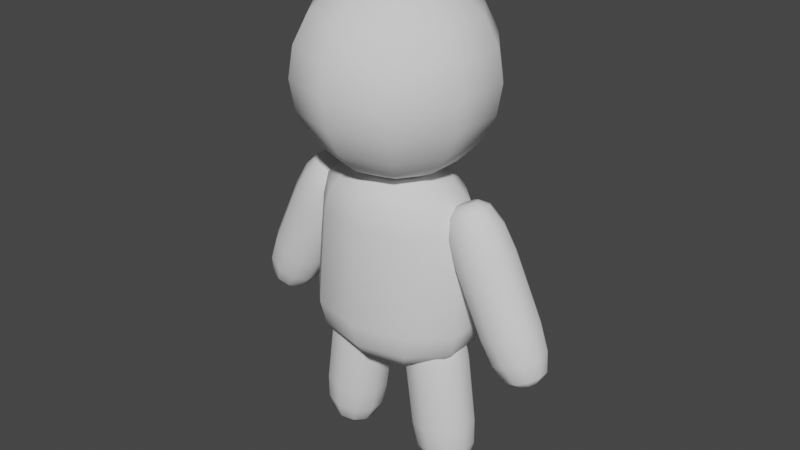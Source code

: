 # Source: OriginalPlayerIdea3.blend  (saved by Blender 3.2.14; exported with 4.5.12 LTS)
import bpy
from mathutils import Matrix  # noqa: F401  (used for matrix-valued properties, if any)

bpy.ops.wm.read_factory_settings(use_empty=True)
scene = bpy.context.scene
scene.name = 'Scene'

# ---- collections
col_collection = bpy.data.collections.new('Collection'); scene.collection.children.link(col_collection)

# ---- world
world_world = bpy.data.worlds.new('World'); scene.world = world_world
world_world.use_nodes = True; world_world.node_tree.nodes.clear()
_N = world_world.node_tree.nodes; _L = world_world.node_tree.links
n0 = _N.new('ShaderNodeOutputWorld'); n0.name = 'World Output'; n0.location = (300, 300)
n1 = _N.new('ShaderNodeBackground'); n1.name = 'Background'; n1.location = (10, 300)
n1.inputs[0].default_value = (0.05088, 0.05088, 0.05088, 1.0)
_L.new(n1.outputs[0], n0.inputs[0])
n0.is_active_output = True
world_world.color = (0.05088, 0.05088, 0.05088)
world_world.use_sun_shadow = False
world_world.sun_shadow_jitter_overblur = 0.0

# ---- meshes
me_cylinder = bpy.data.meshes.new('Cylinder')
me_cylinder.from_pydata([(-8.358e-08, 0.4911, -1.33), (-8.249e-10, 1.111, -0.7407), (-4.324e-08, 0.8009, -1.251), (-1.117e-08, 1.028, -1.035), (-7.451e-08, 0.4422, 1.0), (0.0, 1.0, 0.4695), (-3.725e-08, 0.7211, 0.9289), (-9.313e-09, 0.9253, 0.7347), (0.2887, 0.3973, -1.33), (0.6529, 0.8986, -0.7407), (0.4708, 0.648, -1.251), (0.6041, 0.8314, -1.035), (0.2599, 0.3577, 1.0), (0.5878, 0.809, 0.4695), (0.4238, 0.5834, 0.9289), (0.5439, 0.7486, 0.7347), (0.4671, 0.1518, -1.33), (1.056, 0.3432, -0.7407), (0.7617, 0.2475, -1.251), (0.9774, 0.3176, -1.035), (0.4205, 0.1366, 1.0), (0.9511, 0.309, 0.4695), (0.6858, 0.2228, 0.9289), (0.88, 0.2859, 0.7347), (0.4671, -0.1518, -1.33), (1.056, -0.3432, -0.7407), (0.7617, -0.2475, -1.251), (0.9774, -0.3176, -1.035), (0.4205, -0.1366, 1.0), (0.9511, -0.309, 0.4695), (0.6858, -0.2228, 0.9289), (0.88, -0.2859, 0.7347), (0.2887, -0.3973, -1.33), (0.6529, -0.8986, -0.7407), (0.4708, -0.648, -1.251), (0.6041, -0.8314, -1.035), (0.2599, -0.3577, 1.0), (0.5878, -0.809, 0.4695), (0.4238, -0.5834, 0.9289), (0.5439, -0.7486, 0.7347), (-1.001e-07, -0.4911, -1.33), (-9.793e-08, -1.111, -0.7407), (-9.806e-08, -0.8009, -1.251), (-9.599e-08, -1.028, -1.035), (-1.043e-07, -0.4422, 1.0), (-8.742e-08, -1.0, 0.4695), (-9.686e-08, -0.7211, 0.9289), (-8.848e-08, -0.9253, 0.7347), (-0.2887, -0.3973, -1.33), (-0.6529, -0.8986, -0.7407), (-0.4708, -0.648, -1.251), (-0.6041, -0.8314, -1.035), (-0.2599, -0.3577, 1.0), (-0.5878, -0.809, 0.4695), (-0.4238, -0.5834, 0.9289), (-0.5439, -0.7486, 0.7347), (-0.4671, -0.1518, -1.33), (-1.056, -0.3432, -0.7407), (-0.7617, -0.2475, -1.251), (-0.9774, -0.3176, -1.035), (-0.4205, -0.1366, 1.0), (-0.9511, -0.309, 0.4695), (-0.6858, -0.2228, 0.9289), (-0.88, -0.2859, 0.7347), (-0.4671, 0.1518, -1.33), (-1.056, 0.3432, -0.7407), (-0.7617, 0.2475, -1.251), (-0.9774, 0.3176, -1.035), (-0.4205, 0.1366, 1.0), (-0.9511, 0.309, 0.4695), (-0.6858, 0.2228, 0.9289), (-0.88, 0.2859, 0.7347), (-0.2887, 0.3973, -1.33), (-0.6529, 0.8986, -0.7407), (-0.4708, 0.648, -1.251), (-0.6041, 0.8314, -1.035), (-0.2599, 0.3577, 1.0), (-0.5878, 0.809, 0.4695), (-0.4238, 0.5834, 0.9289), (-0.5439, 0.7486, 0.7347)], [], [(73, 77, 5, 1), (17, 21, 29, 25), (25, 29, 37, 33), (33, 37, 45, 41), (41, 45, 53, 49), (49, 53, 61, 57), (57, 61, 69, 65), (65, 69, 77, 73), (9, 13, 21, 17), (12, 4, 76, 68, 60, 52, 44, 36, 28, 20), (1, 5, 13, 9), (1, 9, 11, 3), (3, 11, 10, 2), (2, 10, 8, 0), (13, 5, 7, 15), (15, 7, 6, 14), (14, 6, 4, 12), (9, 17, 19, 11), (11, 19, 18, 10), (10, 18, 16, 8), (21, 13, 15, 23), (23, 15, 14, 22), (22, 14, 12, 20), (17, 25, 27, 19), (19, 27, 26, 18), (18, 26, 24, 16), (29, 21, 23, 31), (31, 23, 22, 30), (30, 22, 20, 28), (25, 33, 35, 27), (27, 35, 34, 26), (26, 34, 32, 24), (37, 29, 31, 39), (39, 31, 30, 38), (38, 30, 28, 36), (33, 41, 43, 35), (35, 43, 42, 34), (34, 42, 40, 32), (45, 37, 39, 47), (47, 39, 38, 46), (46, 38, 36, 44), (41, 49, 51, 43), (43, 51, 50, 42), (42, 50, 48, 40), (53, 45, 47, 55), (55, 47, 46, 54), (54, 46, 44, 52), (49, 57, 59, 51), (51, 59, 58, 50), (50, 58, 56, 48), (61, 53, 55, 63), (63, 55, 54, 62), (62, 54, 52, 60), (57, 65, 67, 59), (59, 67, 66, 58), (58, 66, 64, 56), (69, 61, 63, 71), (71, 63, 62, 70), (70, 62, 60, 68), (65, 73, 75, 67), (67, 75, 74, 66), (66, 74, 72, 64), (77, 69, 71, 79), (79, 71, 70, 78), (78, 70, 68, 76), (73, 1, 3, 75), (75, 3, 2, 74), (74, 2, 0, 72), (5, 77, 79, 7), (7, 79, 78, 6), (6, 78, 76, 4), (0, 8, 16, 24, 32, 40, 48, 56, 64, 72)])
me_cylinder.polygons.foreach_set('use_smooth', [True] * 72)
_uv = me_cylinder.uv_layers.new(name='UVMap')
_uv.uv.foreach_set('vector', [0.1, 0.6326, 0.1, 0.8674, -7.451e-08, 0.8674, -7.451e-08, 0.6326, 0.8, 0.6326, 0.8, 0.8674, 0.7, 0.8674, 0.7, 0.6326, 0.7, 0.6326, 0.7, 0.8674, 0.6, 0.8674, 0.6, 0.6326, 0.6, 0.6326, 0.6, 0.8674, 0.5, 0.8674, 0.5, 0.6326, 0.5, 0.6326, 0.5, 0.8674, 0.4, 0.8674, 0.4, 0.6326, 0.4, 0.6326, 0.4, 0.8674, 0.3, 0.8674, 0.3, 0.6326, 0.3, 0.6326, 0.3, 0.8674, 0.2, 0.8674, 0.2, 0.6326, 0.2, 0.6326, 0.2, 0.8674, 0.1, 0.8674, 0.1, 0.6326, 0.9, 0.6326, 0.9, 0.8674, 0.8, 0.8674, 0.8, 0.6326, 0.3124, 0.3359, 0.25, 0.3561, 0.1876, 0.3359, 0.1491, 0.2828, 0.1491, 0.2172, 0.1876, 0.1641, 0.25, 0.1439, 0.3124, 0.1641, 0.3509, 0.2172, 0.3509, 0.2828, 1.0, 0.6326, 1.0, 0.8674, 0.9, 0.8674, 0.9, 0.6326, 1.0, 0.6326, 0.9, 0.6326, 0.9037, 0.5, 0.9963, 0.5, 0.7553, 0.4883, 0.8858, 0.4459, 0.8517, 0.39, 0.75, 0.4231, 0.75, 0.4231, 0.8517, 0.39, 0.8124, 0.3359, 0.75, 0.3561, 0.9, 0.8674, 1.0, 0.8674, 0.9963, 1.0, 0.9037, 1.0, 0.3858, 0.4459, 0.2553, 0.4883, 0.25, 0.4231, 0.3517, 0.39, 0.3517, 0.39, 0.25, 0.4231, 0.25, 0.3561, 0.3124, 0.3359, 0.9, 0.6326, 0.8, 0.6326, 0.8037, 0.5, 0.8963, 0.5, 0.8943, 0.4397, 0.975, 0.3286, 0.9146, 0.3035, 0.8517, 0.39, 0.8517, 0.39, 0.9146, 0.3035, 0.8509, 0.2828, 0.8124, 0.3359, 0.8, 0.8674, 0.9, 0.8674, 0.8963, 1.0, 0.8037, 1.0, 0.475, 0.3286, 0.3943, 0.4397, 0.3517, 0.39, 0.4146, 0.3035, 0.4146, 0.3035, 0.3517, 0.39, 0.3124, 0.3359, 0.3509, 0.2828, 0.8, 0.6326, 0.7, 0.6326, 0.7037, 0.5, 0.7963, 0.5, 0.9783, 0.3186, 0.9783, 0.1814, 0.9146, 0.1965, 0.9146, 0.3035, 0.9146, 0.3035, 0.9146, 0.1965, 0.8509, 0.2172, 0.8509, 0.2828, 0.7, 0.8674, 0.8, 0.8674, 0.7963, 1.0, 0.7037, 1.0, 0.4783, 0.1814, 0.4783, 0.3186, 0.4146, 0.3035, 0.4146, 0.1965, 0.4146, 0.1965, 0.4146, 0.3035, 0.3509, 0.2828, 0.3509, 0.2172, 0.7, 0.6326, 0.6, 0.6326, 0.6037, 0.5, 0.6963, 0.5, 0.975, 0.1714, 0.8943, 0.06032, 0.8517, 0.11, 0.9146, 0.1965, 0.9146, 0.1965, 0.8517, 0.11, 0.8124, 0.1641, 0.8509, 0.2172, 0.6, 0.8674, 0.7, 0.8674, 0.6963, 1.0, 0.6037, 1.0, 0.3943, 0.06032, 0.475, 0.1714, 0.4146, 0.1965, 0.3517, 0.11, 0.3517, 0.11, 0.4146, 0.1965, 0.3509, 0.2172, 0.3124, 0.1641, 0.6, 0.6326, 0.5, 0.6326, 0.5037, 0.5, 0.5963, 0.5, 0.8858, 0.05412, 0.7553, 0.01171, 0.75, 0.07694, 0.8517, 0.11, 0.8517, 0.11, 0.75, 0.07694, 0.75, 0.1439, 0.8124, 0.1641, 0.5, 0.8674, 0.6, 0.8674, 0.5963, 1.0, 0.5037, 1.0, 0.2553, 0.01171, 0.3858, 0.05412, 0.3517, 0.11, 0.25, 0.07694, 0.25, 0.07694, 0.3517, 0.11, 0.3124, 0.1641, 0.25, 0.1439, 0.5, 0.6326, 0.4, 0.6326, 0.4037, 0.5, 0.4963, 0.5, 0.7447, 0.01171, 0.6142, 0.05412, 0.6483, 0.11, 0.75, 0.07694, 0.75, 0.07694, 0.6483, 0.11, 0.6876, 0.1641, 0.75, 0.1439, 0.4, 0.8674, 0.5, 0.8674, 0.4963, 1.0, 0.4037, 1.0, 0.1142, 0.05412, 0.2447, 0.01171, 0.25, 0.07694, 0.1483, 0.11, 0.1483, 0.11, 0.25, 0.07694, 0.25, 0.1439, 0.1876, 0.1641, 0.4, 0.6326, 0.3, 0.6326, 0.3037, 0.5, 0.3963, 0.5, 0.6057, 0.06032, 0.525, 0.1714, 0.5854, 0.1965, 0.6483, 0.11, 0.6483, 0.11, 0.5854, 0.1965, 0.6491, 0.2172, 0.6876, 0.1641, 0.3, 0.8674, 0.4, 0.8674, 0.3963, 1.0, 0.3037, 1.0, 0.025, 0.1714, 0.1057, 0.06032, 0.1483, 0.11, 0.08541, 0.1965, 0.08541, 0.1965, 0.1483, 0.11, 0.1876, 0.1641, 0.1491, 0.2172, 0.3, 0.6326, 0.2, 0.6326, 0.2037, 0.5, 0.2963, 0.5, 0.5217, 0.1814, 0.5217, 0.3186, 0.5854, 0.3035, 0.5854, 0.1965, 0.5854, 0.1965, 0.5854, 0.3035, 0.6491, 0.2828, 0.6491, 0.2172, 0.2, 0.8674, 0.3, 0.8674, 0.2963, 1.0, 0.2037, 1.0, 0.02175, 0.3186, 0.02175, 0.1814, 0.08541, 0.1965, 0.08541, 0.3035, 0.08541, 0.3035, 0.08541, 0.1965, 0.1491, 0.2172, 0.1491, 0.2828, 0.2, 0.6326, 0.1, 0.6326, 0.1037, 0.5, 0.1963, 0.5, 0.525, 0.3286, 0.6057, 0.4397, 0.6483, 0.39, 0.5854, 0.3035, 0.5854, 0.3035, 0.6483, 0.39, 0.6876, 0.3359, 0.6491, 0.2828, 0.1, 0.8674, 0.2, 0.8674, 0.1963, 1.0, 0.1037, 1.0, 0.1057, 0.4397, 0.025, 0.3286, 0.08541, 0.3035, 0.1483, 0.39, 0.1483, 0.39, 0.08541, 0.3035, 0.1491, 0.2828, 0.1876, 0.3359, 0.1, 0.6326, -7.451e-08, 0.6326, 0.003737, 0.5, 0.09626, 0.5, 0.6142, 0.4459, 0.7447, 0.4883, 0.75, 0.4231, 0.6483, 0.39, 0.6483, 0.39, 0.75, 0.4231, 0.75, 0.3561, 0.6876, 0.3359, -7.451e-08, 0.8674, 0.1, 0.8674, 0.09626, 1.0, 0.003737, 1.0, 0.2447, 0.4883, 0.1142, 0.4459, 0.1483, 0.39, 0.25, 0.4231, 0.25, 0.4231, 0.1483, 0.39, 0.1876, 0.3359, 0.25, 0.3561, 0.75, 0.3561, 0.8124, 0.3359, 0.8509, 0.2828, 0.8509, 0.2172, 0.8124, 0.1641, 0.75, 0.1439, 0.6876, 0.1641, 0.6491, 0.2172, 0.6491, 0.2828, 0.6876, 0.3359])
me_cylinder.update()
me_sphere = bpy.data.meshes.new('Sphere')
me_sphere.from_pydata([(0.0, 0.5878, -0.809), (0.1816, 0.25, 0.9511), (0.3455, 0.4755, 0.809), (0.4755, 0.6545, 0.5878), (0.559, 0.7694, 0.309), (0.5878, 0.809, -4.371e-08), (0.559, 0.7694, -0.309), (0.4755, 0.6545, -0.5878), (0.3455, 0.4755, -0.809), (0.1816, 0.25, -0.9511), (0.2939, 0.09549, 0.9511), (0.559, 0.1816, 0.809), (0.7694, 0.25, 0.5878), (0.9045, 0.2939, 0.309), (0.9511, 0.309, -4.371e-08), (0.9045, 0.2939, -0.309), (0.7694, 0.25, -0.5878), (0.559, 0.1816, -0.809), (0.2939, 0.09549, -0.9511), (0.2939, -0.09549, 0.9511), (0.559, -0.1816, 0.809), (0.7694, -0.25, 0.5878), (0.9045, -0.2939, 0.309), (0.9511, -0.309, -4.371e-08), (0.9045, -0.2939, -0.309), (0.7694, -0.25, -0.5878), (0.559, -0.1816, -0.809), (0.2939, -0.09549, -0.9511), (0.1816, -0.25, 0.9511), (0.3455, -0.4755, 0.809), (0.4755, -0.6545, 0.5878), (0.559, -0.7694, 0.309), (0.5878, -0.809, -4.371e-08), (0.559, -0.7694, -0.309), (0.4755, -0.6545, -0.5878), (0.3455, -0.4755, -0.809), (0.1816, -0.25, -0.9511), (2.158e-08, -0.309, 0.9511), (-8.219e-09, -0.5878, 0.809), (8.119e-08, -0.809, 0.5878), (5.139e-08, -0.9511, 0.309), (5.139e-08, -1.0, -4.371e-08), (5.139e-08, -0.9511, -0.309), (8.119e-08, -0.809, -0.5878), (2.158e-08, -0.5878, -0.809), (-8.219e-09, -0.309, -0.9511), (-5.139e-08, -1.581e-07, 1.0), (-0.1816, -0.25, 0.9511), (-0.3455, -0.4755, 0.809), (-0.4755, -0.6545, 0.5878), (-0.559, -0.7694, 0.309), (-0.5878, -0.809, -4.371e-08), (-0.559, -0.7694, -0.309), (-0.4755, -0.6545, -0.5878), (-0.3455, -0.4755, -0.809), (-0.1816, -0.25, -0.9511), (-0.2939, -0.09549, 0.9511), (-0.559, -0.1816, 0.809), (-0.7694, -0.25, 0.5878), (-0.9045, -0.2939, 0.309), (-0.9511, -0.309, -4.371e-08), (-0.9045, -0.2939, -0.309), (-0.7694, -0.25, -0.5878), (-0.559, -0.1816, -0.809), (-0.2939, -0.09549, -0.9511), (-0.2939, 0.09549, 0.9511), (-0.559, 0.1816, 0.809), (-0.7694, 0.25, 0.5878), (-0.9045, 0.2939, 0.309), (-0.9511, 0.309, -4.371e-08), (-0.9045, 0.2939, -0.309), (-0.7694, 0.25, -0.5878), (-0.559, 0.1816, -0.809), (-0.2939, 0.09549, -0.9511), (0.0, -8.742e-08, -1.0), (-0.1816, 0.25, 0.9511), (-0.3455, 0.4755, 0.809), (-0.4755, 0.6545, 0.5878), (-0.559, 0.7694, 0.309), (-0.5878, 0.809, -4.371e-08), (-0.559, 0.7694, -0.309), (-0.4755, 0.6545, -0.5878), (-0.3455, 0.4755, -0.809), (-0.1816, 0.25, -0.9511), (-3.802e-08, 0.309, 0.9511), (-8.219e-09, 0.5878, 0.809), (-9.763e-08, 0.809, 0.5878), (-9.763e-08, 0.9511, 0.309), (-1.274e-07, 1.0, -4.371e-08), (-1.274e-07, 0.9511, -0.309), (-9.763e-08, 0.809, -0.5878), (-2.312e-08, 0.309, -0.9511)], [], [(87, 86, 3, 4), (84, 46, 1), (0, 90, 7, 8), (88, 87, 4, 5), (85, 84, 1, 2), (91, 0, 8, 9), (89, 88, 5, 6), (86, 85, 2, 3), (74, 91, 9), (90, 89, 6, 7), (4, 3, 12, 13), (1, 46, 10), (8, 7, 16, 17), (5, 4, 13, 14), (2, 1, 10, 11), (9, 8, 17, 18), (6, 5, 14, 15), (3, 2, 11, 12), (74, 9, 18), (7, 6, 15, 16), (16, 15, 24, 25), (13, 12, 21, 22), (10, 46, 19), (17, 16, 25, 26), (14, 13, 22, 23), (11, 10, 19, 20), (18, 17, 26, 27), (15, 14, 23, 24), (12, 11, 20, 21), (74, 18, 27), (21, 20, 29, 30), (74, 27, 36), (25, 24, 33, 34), (22, 21, 30, 31), (19, 46, 28), (26, 25, 34, 35), (23, 22, 31, 32), (20, 19, 28, 29), (27, 26, 35, 36), (24, 23, 32, 33), (36, 35, 44, 45), (33, 32, 41, 42), (30, 29, 38, 39), (74, 36, 45), (34, 33, 42, 43), (31, 30, 39, 40), (28, 46, 37), (35, 34, 43, 44), (32, 31, 40, 41), (29, 28, 37, 38), (41, 40, 50, 51), (38, 37, 47, 48), (45, 44, 54, 55), (42, 41, 51, 52), (39, 38, 48, 49), (74, 45, 55), (43, 42, 52, 53), (40, 39, 49, 50), (37, 46, 47), (44, 43, 53, 54), (47, 46, 56), (54, 53, 62, 63), (51, 50, 59, 60), (48, 47, 56, 57), (55, 54, 63, 64), (52, 51, 60, 61), (49, 48, 57, 58), (74, 55, 64), (53, 52, 61, 62), (50, 49, 58, 59), (59, 58, 67, 68), (56, 46, 65), (63, 62, 71, 72), (60, 59, 68, 69), (57, 56, 65, 66), (64, 63, 72, 73), (61, 60, 69, 70), (58, 57, 66, 67), (74, 64, 73), (62, 61, 70, 71), (74, 73, 83), (71, 70, 80, 81), (68, 67, 77, 78), (65, 46, 75), (72, 71, 81, 82), (69, 68, 78, 79), (66, 65, 75, 76), (73, 72, 82, 83), (70, 69, 79, 80), (67, 66, 76, 77), (80, 79, 88, 89), (77, 76, 85, 86), (74, 83, 91), (81, 80, 89, 90), (78, 77, 86, 87), (75, 46, 84), (82, 81, 90, 0), (79, 78, 87, 88), (76, 75, 84, 85), (83, 82, 0, 91)])
me_sphere.polygons.foreach_set('use_smooth', [True] * 100)
_uv = me_sphere.uv_layers.new(name='UVMap')
_uv.uv.foreach_set('vector', [0.7, 0.6, 0.7, 0.7, 0.6, 0.7, 0.6, 0.6, 0.7, 0.9, 0.65, 1.0, 0.6, 0.9, 0.7, 0.2, 0.7, 0.3, 0.6, 0.3, 0.6, 0.2, 0.7, 0.5, 0.7, 0.6, 0.6, 0.6, 0.6, 0.5, 0.7, 0.8, 0.7, 0.9, 0.6, 0.9, 0.6, 0.8, 0.7, 0.1, 0.7, 0.2, 0.6, 0.2, 0.6, 0.1, 0.7, 0.4, 0.7, 0.5, 0.6, 0.5, 0.6, 0.4, 0.7, 0.7, 0.7, 0.8, 0.6, 0.8, 0.6, 0.7, 0.65, 0.0, 0.7, 0.1, 0.6, 0.1, 0.7, 0.3, 0.7, 0.4, 0.6, 0.4, 0.6, 0.3, 0.6, 0.6, 0.6, 0.7, 0.5, 0.7, 0.5, 0.6, 0.6, 0.9, 0.55, 1.0, 0.5, 0.9, 0.6, 0.2, 0.6, 0.3, 0.5, 0.3, 0.5, 0.2, 0.6, 0.5, 0.6, 0.6, 0.5, 0.6, 0.5, 0.5, 0.6, 0.8, 0.6, 0.9, 0.5, 0.9, 0.5, 0.8, 0.6, 0.1, 0.6, 0.2, 0.5, 0.2, 0.5, 0.1, 0.6, 0.4, 0.6, 0.5, 0.5, 0.5, 0.5, 0.4, 0.6, 0.7, 0.6, 0.8, 0.5, 0.8, 0.5, 0.7, 0.55, 0.0, 0.6, 0.1, 0.5, 0.1, 0.6, 0.3, 0.6, 0.4, 0.5, 0.4, 0.5, 0.3, 0.5, 0.3, 0.5, 0.4, 0.4, 0.4, 0.4, 0.3, 0.5, 0.6, 0.5, 0.7, 0.4, 0.7, 0.4, 0.6, 0.5, 0.9, 0.45, 1.0, 0.4, 0.9, 0.5, 0.2, 0.5, 0.3, 0.4, 0.3, 0.4, 0.2, 0.5, 0.5, 0.5, 0.6, 0.4, 0.6, 0.4, 0.5, 0.5, 0.8, 0.5, 0.9, 0.4, 0.9, 0.4, 0.8, 0.5, 0.1, 0.5, 0.2, 0.4, 0.2, 0.4, 0.1, 0.5, 0.4, 0.5, 0.5, 0.4, 0.5, 0.4, 0.4, 0.5, 0.7, 0.5, 0.8, 0.4, 0.8, 0.4, 0.7, 0.45, 0.0, 0.5, 0.1, 0.4, 0.1, 0.4, 0.7, 0.4, 0.8, 0.3, 0.8, 0.3, 0.7, 0.35, 0.0, 0.4, 0.1, 0.3, 0.1, 0.4, 0.3, 0.4, 0.4, 0.3, 0.4, 0.3, 0.3, 0.4, 0.6, 0.4, 0.7, 0.3, 0.7, 0.3, 0.6, 0.4, 0.9, 0.35, 1.0, 0.3, 0.9, 0.4, 0.2, 0.4, 0.3, 0.3, 0.3, 0.3, 0.2, 0.4, 0.5, 0.4, 0.6, 0.3, 0.6, 0.3, 0.5, 0.4, 0.8, 0.4, 0.9, 0.3, 0.9, 0.3, 0.8, 0.4, 0.1, 0.4, 0.2, 0.3, 0.2, 0.3, 0.1, 0.4, 0.4, 0.4, 0.5, 0.3, 0.5, 0.3, 0.4, 0.3, 0.1, 0.3, 0.2, 0.2, 0.2, 0.2, 0.1, 0.3, 0.4, 0.3, 0.5, 0.2, 0.5, 0.2, 0.4, 0.3, 0.7, 0.3, 0.8, 0.2, 0.8, 0.2, 0.7, 0.25, 0.0, 0.3, 0.1, 0.2, 0.1, 0.3, 0.3, 0.3, 0.4, 0.2, 0.4, 0.2, 0.3, 0.3, 0.6, 0.3, 0.7, 0.2, 0.7, 0.2, 0.6, 0.3, 0.9, 0.25, 1.0, 0.2, 0.9, 0.3, 0.2, 0.3, 0.3, 0.2, 0.3, 0.2, 0.2, 0.3, 0.5, 0.3, 0.6, 0.2, 0.6, 0.2, 0.5, 0.3, 0.8, 0.3, 0.9, 0.2, 0.9, 0.2, 0.8, 0.2, 0.5, 0.2, 0.6, 0.1, 0.6, 0.1, 0.5, 0.2, 0.8, 0.2, 0.9, 0.1, 0.9, 0.1, 0.8, 0.2, 0.1, 0.2, 0.2, 0.1, 0.2, 0.1, 0.1, 0.2, 0.4, 0.2, 0.5, 0.1, 0.5, 0.1, 0.4, 0.2, 0.7, 0.2, 0.8, 0.1, 0.8, 0.1, 0.7, 0.15, 0.0, 0.2, 0.1, 0.1, 0.1, 0.2, 0.3, 0.2, 0.4, 0.1, 0.4, 0.1, 0.3, 0.2, 0.6, 0.2, 0.7, 0.1, 0.7, 0.1, 0.6, 0.2, 0.9, 0.15, 1.0, 0.1, 0.9, 0.2, 0.2, 0.2, 0.3, 0.1, 0.3, 0.1, 0.2, 0.1, 0.9, 0.05, 1.0, 0.0, 0.9, 0.1, 0.2, 0.1, 0.3, 0.0, 0.3, 0.0, 0.2, 0.1, 0.5, 0.1, 0.6, 0.0, 0.6, 0.0, 0.5, 0.1, 0.8, 0.1, 0.9, 0.0, 0.9, 0.0, 0.8, 0.1, 0.1, 0.1, 0.2, 0.0, 0.2, 0.0, 0.1, 0.1, 0.4, 0.1, 0.5, 0.0, 0.5, 0.0, 0.4, 0.1, 0.7, 0.1, 0.8, 0.0, 0.8, 0.0, 0.7, 0.05, 0.0, 0.1, 0.1, 0.0, 0.1, 0.1, 0.3, 0.1, 0.4, 0.0, 0.4, 0.0, 0.3, 0.1, 0.6, 0.1, 0.7, 0.0, 0.7, 0.0, 0.6, 1.0, 0.6, 1.0, 0.7, 0.9, 0.7, 0.9, 0.6, 1.0, 0.9, 0.95, 1.0, 0.9, 0.9, 1.0, 0.2, 1.0, 0.3, 0.9, 0.3, 0.9, 0.2, 1.0, 0.5, 1.0, 0.6, 0.9, 0.6, 0.9, 0.5, 1.0, 0.8, 1.0, 0.9, 0.9, 0.9, 0.9, 0.8, 1.0, 0.1, 1.0, 0.2, 0.9, 0.2, 0.9, 0.1, 1.0, 0.4, 1.0, 0.5, 0.9, 0.5, 0.9, 0.4, 1.0, 0.7, 1.0, 0.8, 0.9, 0.8, 0.9, 0.7, 0.95, 0.0, 1.0, 0.1, 0.9, 0.1, 1.0, 0.3, 1.0, 0.4, 0.9, 0.4, 0.9, 0.3, 0.85, 0.0, 0.9, 0.1, 0.8, 0.1, 0.9, 0.3, 0.9, 0.4, 0.8, 0.4, 0.8, 0.3, 0.9, 0.6, 0.9, 0.7, 0.8, 0.7, 0.8, 0.6, 0.9, 0.9, 0.85, 1.0, 0.8, 0.9, 0.9, 0.2, 0.9, 0.3, 0.8, 0.3, 0.8, 0.2, 0.9, 0.5, 0.9, 0.6, 0.8, 0.6, 0.8, 0.5, 0.9, 0.8, 0.9, 0.9, 0.8, 0.9, 0.8, 0.8, 0.9, 0.1, 0.9, 0.2, 0.8, 0.2, 0.8, 0.1, 0.9, 0.4, 0.9, 0.5, 0.8, 0.5, 0.8, 0.4, 0.9, 0.7, 0.9, 0.8, 0.8, 0.8, 0.8, 0.7, 0.8, 0.4, 0.8, 0.5, 0.7, 0.5, 0.7, 0.4, 0.8, 0.7, 0.8, 0.8, 0.7, 0.8, 0.7, 0.7, 0.75, 0.0, 0.8, 0.1, 0.7, 0.1, 0.8, 0.3, 0.8, 0.4, 0.7, 0.4, 0.7, 0.3, 0.8, 0.6, 0.8, 0.7, 0.7, 0.7, 0.7, 0.6, 0.8, 0.9, 0.75, 1.0, 0.7, 0.9, 0.8, 0.2, 0.8, 0.3, 0.7, 0.3, 0.7, 0.2, 0.8, 0.5, 0.8, 0.6, 0.7, 0.6, 0.7, 0.5, 0.8, 0.8, 0.8, 0.9, 0.7, 0.9, 0.7, 0.8, 0.8, 0.1, 0.8, 0.2, 0.7, 0.2, 0.7, 0.1])
me_sphere.update()
me_cylinder_001 = bpy.data.meshes.new('Cylinder.001')
me_cylinder_001.from_pydata([(4.47e-08, 0.3669, -1.0), (0.0, 1.0, -0.3979), (2.235e-08, 0.6835, -0.9193), (7.451e-09, 0.9152, -0.699), (5.96e-08, 0.3669, 1.0), (0.0, 1.0, 0.3979), (2.98e-08, 0.6835, 0.9193), (7.451e-09, 0.9152, 0.699), (0.2157, 0.2968, -1.0), (0.5878, 0.809, -0.3979), (0.4017, 0.5529, -0.9193), (0.5379, 0.7404, -0.699), (0.2157, 0.2968, 1.0), (0.5878, 0.809, 0.3979), (0.4017, 0.5529, 0.9193), (0.5379, 0.7404, 0.699), (0.349, 0.1134, -1.0), (0.9511, 0.309, -0.3979), (0.65, 0.2112, -0.9193), (0.8704, 0.2828, -0.699), (0.349, 0.1134, 1.0), (0.9511, 0.309, 0.3979), (0.65, 0.2112, 0.9193), (0.8704, 0.2828, 0.699), (0.349, -0.1134, -1.0), (0.9511, -0.309, -0.3979), (0.65, -0.2112, -0.9193), (0.8704, -0.2828, -0.699), (0.349, -0.1134, 1.0), (0.9511, -0.309, 0.3979), (0.65, -0.2112, 0.9193), (0.8704, -0.2828, 0.699), (0.2157, -0.2968, -1.0), (0.5878, -0.809, -0.3979), (0.4017, -0.5529, -0.9193), (0.5379, -0.7404, -0.699), (0.2157, -0.2968, 1.0), (0.5878, -0.809, 0.3979), (0.4017, -0.5529, 0.9193), (0.5379, -0.7404, 0.699), (-1.49e-08, -0.3669, -1.0), (-8.742e-08, -1.0, -0.3979), (-5.215e-08, -0.6835, -0.9193), (-8.009e-08, -0.9152, -0.699), (1.49e-08, -0.3669, 1.0), (-8.742e-08, -1.0, 0.3979), (-3.725e-08, -0.6835, 0.9193), (-7.264e-08, -0.9152, 0.699), (-0.2157, -0.2968, -1.0), (-0.5878, -0.809, -0.3979), (-0.4017, -0.5529, -0.9193), (-0.5379, -0.7404, -0.699), (-0.2157, -0.2968, 1.0), (-0.5878, -0.809, 0.3979), (-0.4017, -0.5529, 0.9193), (-0.5379, -0.7404, 0.699), (-0.349, -0.1134, -1.0), (-0.9511, -0.309, -0.3979), (-0.65, -0.2112, -0.9193), (-0.8704, -0.2828, -0.699), (-0.349, -0.1134, 1.0), (-0.9511, -0.309, 0.3979), (-0.65, -0.2112, 0.9193), (-0.8704, -0.2828, 0.699), (-0.349, 0.1134, -1.0), (-0.9511, 0.309, -0.3979), (-0.65, 0.2112, -0.9193), (-0.8704, 0.2828, -0.699), (-0.349, 0.1134, 1.0), (-0.9511, 0.309, 0.3979), (-0.65, 0.2112, 0.9193), (-0.8704, 0.2828, 0.699), (-0.2157, 0.2968, -1.0), (-0.5878, 0.809, -0.3979), (-0.4017, 0.5529, -0.9193), (-0.5379, 0.7404, -0.699), (-0.2157, 0.2968, 1.0), (-0.5878, 0.809, 0.3979), (-0.4017, 0.5529, 0.9193), (-0.5379, 0.7404, 0.699)], [], [(73, 77, 5, 1), (17, 21, 29, 25), (25, 29, 37, 33), (33, 37, 45, 41), (41, 45, 53, 49), (49, 53, 61, 57), (57, 61, 69, 65), (65, 69, 77, 73), (9, 13, 21, 17), (12, 4, 76, 68, 60, 52, 44, 36, 28, 20), (1, 5, 13, 9), (1, 9, 11, 3), (3, 11, 10, 2), (2, 10, 8, 0), (13, 5, 7, 15), (15, 7, 6, 14), (14, 6, 4, 12), (9, 17, 19, 11), (11, 19, 18, 10), (10, 18, 16, 8), (21, 13, 15, 23), (23, 15, 14, 22), (22, 14, 12, 20), (17, 25, 27, 19), (19, 27, 26, 18), (18, 26, 24, 16), (29, 21, 23, 31), (31, 23, 22, 30), (30, 22, 20, 28), (25, 33, 35, 27), (27, 35, 34, 26), (26, 34, 32, 24), (37, 29, 31, 39), (39, 31, 30, 38), (38, 30, 28, 36), (33, 41, 43, 35), (35, 43, 42, 34), (34, 42, 40, 32), (45, 37, 39, 47), (47, 39, 38, 46), (46, 38, 36, 44), (41, 49, 51, 43), (43, 51, 50, 42), (42, 50, 48, 40), (53, 45, 47, 55), (55, 47, 46, 54), (54, 46, 44, 52), (49, 57, 59, 51), (51, 59, 58, 50), (50, 58, 56, 48), (61, 53, 55, 63), (63, 55, 54, 62), (62, 54, 52, 60), (57, 65, 67, 59), (59, 67, 66, 58), (58, 66, 64, 56), (69, 61, 63, 71), (71, 63, 62, 70), (70, 62, 60, 68), (65, 73, 75, 67), (67, 75, 74, 66), (66, 74, 72, 64), (77, 69, 71, 79), (79, 71, 70, 78), (78, 70, 68, 76), (73, 1, 3, 75), (75, 3, 2, 74), (74, 2, 0, 72), (5, 77, 79, 7), (7, 79, 78, 6), (6, 78, 76, 4), (0, 8, 16, 24, 32, 40, 48, 56, 64, 72)])
me_cylinder_001.polygons.foreach_set('use_smooth', [True] * 72)
_uv = me_cylinder_001.uv_layers.new(name='UVMap')
_uv.uv.foreach_set('vector', [0.1, 0.6505, 0.1, 0.8495, -7.451e-08, 0.8495, -7.451e-08, 0.6505, 0.8, 0.6505, 0.8, 0.8495, 0.7, 0.8495, 0.7, 0.6505, 0.7, 0.6505, 0.7, 0.8495, 0.6, 0.8495, 0.6, 0.6505, 0.6, 0.6505, 0.6, 0.8495, 0.5, 0.8495, 0.5, 0.6505, 0.5, 0.6505, 0.5, 0.8495, 0.4, 0.8495, 0.4, 0.6505, 0.4, 0.6505, 0.4, 0.8495, 0.3, 0.8495, 0.3, 0.6505, 0.3, 0.6505, 0.3, 0.8495, 0.2, 0.8495, 0.2, 0.6505, 0.2, 0.6505, 0.2, 0.8495, 0.1, 0.8495, 0.1, 0.6505, 0.9, 0.6505, 0.9, 0.8495, 0.8, 0.8495, 0.8, 0.6505, 0.3018, 0.3212, 0.25, 0.3381, 0.1982, 0.3212, 0.1662, 0.2772, 0.1662, 0.2228, 0.1982, 0.1788, 0.25, 0.1619, 0.3018, 0.1788, 0.3338, 0.2228, 0.3338, 0.2772, 1.0, 0.6505, 1.0, 0.8495, 0.9, 0.8495, 0.9, 0.6505, 1.0, 0.6505, 0.9, 0.6505, 0.9042, 0.5, 0.9958, 0.5, 0.756, 0.4881, 0.8851, 0.4461, 0.8464, 0.3827, 0.75, 0.414, 0.75, 0.414, 0.8464, 0.3827, 0.8018, 0.3212, 0.75, 0.3381, 0.9, 0.8495, 1.0, 0.8495, 0.9958, 1.0, 0.9042, 1.0, 0.3851, 0.4461, 0.256, 0.4881, 0.25, 0.414, 0.3464, 0.3827, 0.3464, 0.3827, 0.25, 0.414, 0.25, 0.3381, 0.3018, 0.3212, 0.9, 0.6505, 0.8, 0.6505, 0.8042, 0.5, 0.8958, 0.5, 0.8948, 0.4391, 0.9746, 0.3293, 0.906, 0.3007, 0.8464, 0.3827, 0.8464, 0.3827, 0.906, 0.3007, 0.8338, 0.2772, 0.8018, 0.3212, 0.8, 0.8495, 0.9, 0.8495, 0.8958, 1.0, 0.8042, 1.0, 0.4746, 0.3293, 0.3948, 0.4391, 0.3464, 0.3827, 0.406, 0.3007, 0.406, 0.3007, 0.3464, 0.3827, 0.3018, 0.3212, 0.3338, 0.2772, 0.8, 0.6505, 0.7, 0.6505, 0.7042, 0.5, 0.7958, 0.5, 0.9783, 0.3179, 0.9783, 0.1821, 0.906, 0.1993, 0.906, 0.3007, 0.906, 0.3007, 0.906, 0.1993, 0.8338, 0.2228, 0.8338, 0.2772, 0.7, 0.8495, 0.8, 0.8495, 0.7958, 1.0, 0.7042, 1.0, 0.4783, 0.1821, 0.4783, 0.3179, 0.406, 0.3007, 0.406, 0.1993, 0.406, 0.1993, 0.406, 0.3007, 0.3338, 0.2772, 0.3338, 0.2228, 0.7, 0.6505, 0.6, 0.6505, 0.6042, 0.5, 0.6958, 0.5, 0.9746, 0.1707, 0.8948, 0.06092, 0.8464, 0.1173, 0.906, 0.1993, 0.906, 0.1993, 0.8464, 0.1173, 0.8018, 0.1788, 0.8338, 0.2228, 0.6, 0.8495, 0.7, 0.8495, 0.6958, 1.0, 0.6042, 1.0, 0.3948, 0.06092, 0.4746, 0.1707, 0.406, 0.1993, 0.3464, 0.1173, 0.3464, 0.1173, 0.406, 0.1993, 0.3338, 0.2228, 0.3018, 0.1788, 0.6, 0.6505, 0.5, 0.6505, 0.5042, 0.5, 0.5958, 0.5, 0.8851, 0.05389, 0.756, 0.01194, 0.75, 0.08597, 0.8464, 0.1173, 0.8464, 0.1173, 0.75, 0.08597, 0.75, 0.1619, 0.8018, 0.1788, 0.5, 0.8495, 0.6, 0.8495, 0.5958, 1.0, 0.5042, 1.0, 0.256, 0.01194, 0.3851, 0.05389, 0.3464, 0.1173, 0.25, 0.08597, 0.25, 0.08597, 0.3464, 0.1173, 0.3018, 0.1788, 0.25, 0.1619, 0.5, 0.6505, 0.4, 0.6505, 0.4042, 0.5, 0.4958, 0.5, 0.744, 0.01194, 0.6149, 0.05389, 0.6536, 0.1173, 0.75, 0.08597, 0.75, 0.08597, 0.6536, 0.1173, 0.6982, 0.1788, 0.75, 0.1619, 0.4, 0.8495, 0.5, 0.8495, 0.4958, 1.0, 0.4042, 1.0, 0.1149, 0.05389, 0.244, 0.01194, 0.25, 0.08597, 0.1536, 0.1173, 0.1536, 0.1173, 0.25, 0.08597, 0.25, 0.1619, 0.1982, 0.1788, 0.4, 0.6505, 0.3, 0.6505, 0.3042, 0.5, 0.3958, 0.5, 0.6052, 0.06092, 0.5254, 0.1707, 0.594, 0.1993, 0.6536, 0.1173, 0.6536, 0.1173, 0.594, 0.1993, 0.6662, 0.2228, 0.6982, 0.1788, 0.3, 0.8495, 0.4, 0.8495, 0.3958, 1.0, 0.3042, 1.0, 0.02544, 0.1707, 0.1052, 0.06092, 0.1536, 0.1173, 0.094, 0.1993, 0.094, 0.1993, 0.1536, 0.1173, 0.1982, 0.1788, 0.1662, 0.2228, 0.3, 0.6505, 0.2, 0.6505, 0.2042, 0.5, 0.2958, 0.5, 0.5217, 0.1821, 0.5217, 0.3179, 0.594, 0.3007, 0.594, 0.1993, 0.594, 0.1993, 0.594, 0.3007, 0.6662, 0.2772, 0.6662, 0.2228, 0.2, 0.8495, 0.3, 0.8495, 0.2958, 1.0, 0.2042, 1.0, 0.02175, 0.3179, 0.02175, 0.1821, 0.094, 0.1993, 0.094, 0.3007, 0.094, 0.3007, 0.094, 0.1993, 0.1662, 0.2228, 0.1662, 0.2772, 0.2, 0.6505, 0.1, 0.6505, 0.1042, 0.5, 0.1958, 0.5, 0.5254, 0.3293, 0.6052, 0.4391, 0.6536, 0.3827, 0.594, 0.3007, 0.594, 0.3007, 0.6536, 0.3827, 0.6982, 0.3212, 0.6662, 0.2772, 0.1, 0.8495, 0.2, 0.8495, 0.1958, 1.0, 0.1042, 1.0, 0.1052, 0.4391, 0.02544, 0.3293, 0.094, 0.3007, 0.1536, 0.3827, 0.1536, 0.3827, 0.094, 0.3007, 0.1662, 0.2772, 0.1982, 0.3212, 0.1, 0.6505, -7.451e-08, 0.6505, 0.004241, 0.5, 0.09576, 0.5, 0.6149, 0.4461, 0.744, 0.4881, 0.75, 0.414, 0.6536, 0.3827, 0.6536, 0.3827, 0.75, 0.414, 0.75, 0.3381, 0.6982, 0.3212, -7.451e-08, 0.8495, 0.1, 0.8495, 0.09576, 1.0, 0.004241, 1.0, 0.244, 0.4881, 0.1149, 0.4461, 0.1536, 0.3827, 0.25, 0.414, 0.25, 0.414, 0.1536, 0.3827, 0.1982, 0.3212, 0.25, 0.3381, 0.75, 0.3381, 0.8018, 0.3212, 0.8338, 0.2772, 0.8338, 0.2228, 0.8018, 0.1788, 0.75, 0.1619, 0.6982, 0.1788, 0.6662, 0.2228, 0.6662, 0.2772, 0.6982, 0.3212])
me_cylinder_001.update()
me_cylinder_002 = bpy.data.meshes.new('Cylinder.002')
me_cylinder_002.from_pydata([(4.47e-08, 0.3669, -1.0), (0.0, 1.0, -0.3979), (2.235e-08, 0.6835, -0.9193), (7.451e-09, 0.9152, -0.699), (5.96e-08, 0.3669, 1.0), (0.0, 1.0, 0.3979), (2.98e-08, 0.6835, 0.9193), (7.451e-09, 0.9152, 0.699), (0.2157, 0.2968, -1.0), (0.5878, 0.809, -0.3979), (0.4017, 0.5529, -0.9193), (0.5379, 0.7404, -0.699), (0.2157, 0.2968, 1.0), (0.5878, 0.809, 0.3979), (0.4017, 0.5529, 0.9193), (0.5379, 0.7404, 0.699), (0.349, 0.1134, -1.0), (0.9511, 0.309, -0.3979), (0.65, 0.2112, -0.9193), (0.8704, 0.2828, -0.699), (0.349, 0.1134, 1.0), (0.9511, 0.309, 0.3979), (0.65, 0.2112, 0.9193), (0.8704, 0.2828, 0.699), (0.349, -0.1134, -1.0), (0.9511, -0.309, -0.3979), (0.65, -0.2112, -0.9193), (0.8704, -0.2828, -0.699), (0.349, -0.1134, 1.0), (0.9511, -0.309, 0.3979), (0.65, -0.2112, 0.9193), (0.8704, -0.2828, 0.699), (0.2157, -0.2968, -1.0), (0.5878, -0.809, -0.3979), (0.4017, -0.5529, -0.9193), (0.5379, -0.7404, -0.699), (0.2157, -0.2968, 1.0), (0.5878, -0.809, 0.3979), (0.4017, -0.5529, 0.9193), (0.5379, -0.7404, 0.699), (-1.49e-08, -0.3669, -1.0), (-8.742e-08, -1.0, -0.3979), (-5.215e-08, -0.6835, -0.9193), (-8.009e-08, -0.9152, -0.699), (1.49e-08, -0.3669, 1.0), (-8.742e-08, -1.0, 0.3979), (-3.725e-08, -0.6835, 0.9193), (-7.264e-08, -0.9152, 0.699), (-0.2157, -0.2968, -1.0), (-0.5878, -0.809, -0.3979), (-0.4017, -0.5529, -0.9193), (-0.5379, -0.7404, -0.699), (-0.2157, -0.2968, 1.0), (-0.5878, -0.809, 0.3979), (-0.4017, -0.5529, 0.9193), (-0.5379, -0.7404, 0.699), (-0.349, -0.1134, -1.0), (-0.9511, -0.309, -0.3979), (-0.65, -0.2112, -0.9193), (-0.8704, -0.2828, -0.699), (-0.349, -0.1134, 1.0), (-0.9511, -0.309, 0.3979), (-0.65, -0.2112, 0.9193), (-0.8704, -0.2828, 0.699), (-0.349, 0.1134, -1.0), (-0.9511, 0.309, -0.3979), (-0.65, 0.2112, -0.9193), (-0.8704, 0.2828, -0.699), (-0.349, 0.1134, 1.0), (-0.9511, 0.309, 0.3979), (-0.65, 0.2112, 0.9193), (-0.8704, 0.2828, 0.699), (-0.2157, 0.2968, -1.0), (-0.5878, 0.809, -0.3979), (-0.4017, 0.5529, -0.9193), (-0.5379, 0.7404, -0.699), (-0.2157, 0.2968, 1.0), (-0.5878, 0.809, 0.3979), (-0.4017, 0.5529, 0.9193), (-0.5379, 0.7404, 0.699)], [], [(73, 77, 5, 1), (17, 21, 29, 25), (25, 29, 37, 33), (33, 37, 45, 41), (41, 45, 53, 49), (49, 53, 61, 57), (57, 61, 69, 65), (65, 69, 77, 73), (9, 13, 21, 17), (12, 4, 76, 68, 60, 52, 44, 36, 28, 20), (1, 5, 13, 9), (1, 9, 11, 3), (3, 11, 10, 2), (2, 10, 8, 0), (13, 5, 7, 15), (15, 7, 6, 14), (14, 6, 4, 12), (9, 17, 19, 11), (11, 19, 18, 10), (10, 18, 16, 8), (21, 13, 15, 23), (23, 15, 14, 22), (22, 14, 12, 20), (17, 25, 27, 19), (19, 27, 26, 18), (18, 26, 24, 16), (29, 21, 23, 31), (31, 23, 22, 30), (30, 22, 20, 28), (25, 33, 35, 27), (27, 35, 34, 26), (26, 34, 32, 24), (37, 29, 31, 39), (39, 31, 30, 38), (38, 30, 28, 36), (33, 41, 43, 35), (35, 43, 42, 34), (34, 42, 40, 32), (45, 37, 39, 47), (47, 39, 38, 46), (46, 38, 36, 44), (41, 49, 51, 43), (43, 51, 50, 42), (42, 50, 48, 40), (53, 45, 47, 55), (55, 47, 46, 54), (54, 46, 44, 52), (49, 57, 59, 51), (51, 59, 58, 50), (50, 58, 56, 48), (61, 53, 55, 63), (63, 55, 54, 62), (62, 54, 52, 60), (57, 65, 67, 59), (59, 67, 66, 58), (58, 66, 64, 56), (69, 61, 63, 71), (71, 63, 62, 70), (70, 62, 60, 68), (65, 73, 75, 67), (67, 75, 74, 66), (66, 74, 72, 64), (77, 69, 71, 79), (79, 71, 70, 78), (78, 70, 68, 76), (73, 1, 3, 75), (75, 3, 2, 74), (74, 2, 0, 72), (5, 77, 79, 7), (7, 79, 78, 6), (6, 78, 76, 4), (0, 8, 16, 24, 32, 40, 48, 56, 64, 72)])
me_cylinder_002.polygons.foreach_set('use_smooth', [True] * 72)
_uv = me_cylinder_002.uv_layers.new(name='UVMap')
_uv.uv.foreach_set('vector', [0.1, 0.6505, 0.1, 0.8495, -7.451e-08, 0.8495, -7.451e-08, 0.6505, 0.8, 0.6505, 0.8, 0.8495, 0.7, 0.8495, 0.7, 0.6505, 0.7, 0.6505, 0.7, 0.8495, 0.6, 0.8495, 0.6, 0.6505, 0.6, 0.6505, 0.6, 0.8495, 0.5, 0.8495, 0.5, 0.6505, 0.5, 0.6505, 0.5, 0.8495, 0.4, 0.8495, 0.4, 0.6505, 0.4, 0.6505, 0.4, 0.8495, 0.3, 0.8495, 0.3, 0.6505, 0.3, 0.6505, 0.3, 0.8495, 0.2, 0.8495, 0.2, 0.6505, 0.2, 0.6505, 0.2, 0.8495, 0.1, 0.8495, 0.1, 0.6505, 0.9, 0.6505, 0.9, 0.8495, 0.8, 0.8495, 0.8, 0.6505, 0.3018, 0.3212, 0.25, 0.3381, 0.1982, 0.3212, 0.1662, 0.2772, 0.1662, 0.2228, 0.1982, 0.1788, 0.25, 0.1619, 0.3018, 0.1788, 0.3338, 0.2228, 0.3338, 0.2772, 1.0, 0.6505, 1.0, 0.8495, 0.9, 0.8495, 0.9, 0.6505, 1.0, 0.6505, 0.9, 0.6505, 0.9042, 0.5, 0.9958, 0.5, 0.756, 0.4881, 0.8851, 0.4461, 0.8464, 0.3827, 0.75, 0.414, 0.75, 0.414, 0.8464, 0.3827, 0.8018, 0.3212, 0.75, 0.3381, 0.9, 0.8495, 1.0, 0.8495, 0.9958, 1.0, 0.9042, 1.0, 0.3851, 0.4461, 0.256, 0.4881, 0.25, 0.414, 0.3464, 0.3827, 0.3464, 0.3827, 0.25, 0.414, 0.25, 0.3381, 0.3018, 0.3212, 0.9, 0.6505, 0.8, 0.6505, 0.8042, 0.5, 0.8958, 0.5, 0.8948, 0.4391, 0.9746, 0.3293, 0.906, 0.3007, 0.8464, 0.3827, 0.8464, 0.3827, 0.906, 0.3007, 0.8338, 0.2772, 0.8018, 0.3212, 0.8, 0.8495, 0.9, 0.8495, 0.8958, 1.0, 0.8042, 1.0, 0.4746, 0.3293, 0.3948, 0.4391, 0.3464, 0.3827, 0.406, 0.3007, 0.406, 0.3007, 0.3464, 0.3827, 0.3018, 0.3212, 0.3338, 0.2772, 0.8, 0.6505, 0.7, 0.6505, 0.7042, 0.5, 0.7958, 0.5, 0.9783, 0.3179, 0.9783, 0.1821, 0.906, 0.1993, 0.906, 0.3007, 0.906, 0.3007, 0.906, 0.1993, 0.8338, 0.2228, 0.8338, 0.2772, 0.7, 0.8495, 0.8, 0.8495, 0.7958, 1.0, 0.7042, 1.0, 0.4783, 0.1821, 0.4783, 0.3179, 0.406, 0.3007, 0.406, 0.1993, 0.406, 0.1993, 0.406, 0.3007, 0.3338, 0.2772, 0.3338, 0.2228, 0.7, 0.6505, 0.6, 0.6505, 0.6042, 0.5, 0.6958, 0.5, 0.9746, 0.1707, 0.8948, 0.06092, 0.8464, 0.1173, 0.906, 0.1993, 0.906, 0.1993, 0.8464, 0.1173, 0.8018, 0.1788, 0.8338, 0.2228, 0.6, 0.8495, 0.7, 0.8495, 0.6958, 1.0, 0.6042, 1.0, 0.3948, 0.06092, 0.4746, 0.1707, 0.406, 0.1993, 0.3464, 0.1173, 0.3464, 0.1173, 0.406, 0.1993, 0.3338, 0.2228, 0.3018, 0.1788, 0.6, 0.6505, 0.5, 0.6505, 0.5042, 0.5, 0.5958, 0.5, 0.8851, 0.05389, 0.756, 0.01194, 0.75, 0.08597, 0.8464, 0.1173, 0.8464, 0.1173, 0.75, 0.08597, 0.75, 0.1619, 0.8018, 0.1788, 0.5, 0.8495, 0.6, 0.8495, 0.5958, 1.0, 0.5042, 1.0, 0.256, 0.01194, 0.3851, 0.05389, 0.3464, 0.1173, 0.25, 0.08597, 0.25, 0.08597, 0.3464, 0.1173, 0.3018, 0.1788, 0.25, 0.1619, 0.5, 0.6505, 0.4, 0.6505, 0.4042, 0.5, 0.4958, 0.5, 0.744, 0.01194, 0.6149, 0.05389, 0.6536, 0.1173, 0.75, 0.08597, 0.75, 0.08597, 0.6536, 0.1173, 0.6982, 0.1788, 0.75, 0.1619, 0.4, 0.8495, 0.5, 0.8495, 0.4958, 1.0, 0.4042, 1.0, 0.1149, 0.05389, 0.244, 0.01194, 0.25, 0.08597, 0.1536, 0.1173, 0.1536, 0.1173, 0.25, 0.08597, 0.25, 0.1619, 0.1982, 0.1788, 0.4, 0.6505, 0.3, 0.6505, 0.3042, 0.5, 0.3958, 0.5, 0.6052, 0.06092, 0.5254, 0.1707, 0.594, 0.1993, 0.6536, 0.1173, 0.6536, 0.1173, 0.594, 0.1993, 0.6662, 0.2228, 0.6982, 0.1788, 0.3, 0.8495, 0.4, 0.8495, 0.3958, 1.0, 0.3042, 1.0, 0.02544, 0.1707, 0.1052, 0.06092, 0.1536, 0.1173, 0.094, 0.1993, 0.094, 0.1993, 0.1536, 0.1173, 0.1982, 0.1788, 0.1662, 0.2228, 0.3, 0.6505, 0.2, 0.6505, 0.2042, 0.5, 0.2958, 0.5, 0.5217, 0.1821, 0.5217, 0.3179, 0.594, 0.3007, 0.594, 0.1993, 0.594, 0.1993, 0.594, 0.3007, 0.6662, 0.2772, 0.6662, 0.2228, 0.2, 0.8495, 0.3, 0.8495, 0.2958, 1.0, 0.2042, 1.0, 0.02175, 0.3179, 0.02175, 0.1821, 0.094, 0.1993, 0.094, 0.3007, 0.094, 0.3007, 0.094, 0.1993, 0.1662, 0.2228, 0.1662, 0.2772, 0.2, 0.6505, 0.1, 0.6505, 0.1042, 0.5, 0.1958, 0.5, 0.5254, 0.3293, 0.6052, 0.4391, 0.6536, 0.3827, 0.594, 0.3007, 0.594, 0.3007, 0.6536, 0.3827, 0.6982, 0.3212, 0.6662, 0.2772, 0.1, 0.8495, 0.2, 0.8495, 0.1958, 1.0, 0.1042, 1.0, 0.1052, 0.4391, 0.02544, 0.3293, 0.094, 0.3007, 0.1536, 0.3827, 0.1536, 0.3827, 0.094, 0.3007, 0.1662, 0.2772, 0.1982, 0.3212, 0.1, 0.6505, -7.451e-08, 0.6505, 0.004241, 0.5, 0.09576, 0.5, 0.6149, 0.4461, 0.744, 0.4881, 0.75, 0.414, 0.6536, 0.3827, 0.6536, 0.3827, 0.75, 0.414, 0.75, 0.3381, 0.6982, 0.3212, -7.451e-08, 0.8495, 0.1, 0.8495, 0.09576, 1.0, 0.004241, 1.0, 0.244, 0.4881, 0.1149, 0.4461, 0.1536, 0.3827, 0.25, 0.414, 0.25, 0.414, 0.1536, 0.3827, 0.1982, 0.3212, 0.25, 0.3381, 0.75, 0.3381, 0.8018, 0.3212, 0.8338, 0.2772, 0.8338, 0.2228, 0.8018, 0.1788, 0.75, 0.1619, 0.6982, 0.1788, 0.6662, 0.2228, 0.6662, 0.2772, 0.6982, 0.3212])
me_cylinder_002.update()
me_cylinder_003 = bpy.data.meshes.new('Cylinder.003')
me_cylinder_003.from_pydata([(4.47e-08, 0.3669, -1.0), (0.0, 1.0, -0.3979), (2.235e-08, 0.6835, -0.9193), (7.451e-09, 0.9152, -0.699), (5.96e-08, 0.3669, 1.0), (0.0, 1.0, 0.3979), (2.98e-08, 0.6835, 0.9193), (7.451e-09, 0.9152, 0.699), (0.2157, 0.2968, -1.0), (0.5878, 0.809, -0.3979), (0.4017, 0.5529, -0.9193), (0.5379, 0.7404, -0.699), (0.2157, 0.2968, 1.0), (0.5878, 0.809, 0.3979), (0.4017, 0.5529, 0.9193), (0.5379, 0.7404, 0.699), (0.349, 0.1134, -1.0), (0.9511, 0.309, -0.3979), (0.65, 0.2112, -0.9193), (0.8704, 0.2828, -0.699), (0.349, 0.1134, 1.0), (0.9511, 0.309, 0.3979), (0.65, 0.2112, 0.9193), (0.8704, 0.2828, 0.699), (0.349, -0.1134, -1.0), (0.9511, -0.309, -0.3979), (0.65, -0.2112, -0.9193), (0.8704, -0.2828, -0.699), (0.349, -0.1134, 1.0), (0.9511, -0.309, 0.3979), (0.65, -0.2112, 0.9193), (0.8704, -0.2828, 0.699), (0.2157, -0.2968, -1.0), (0.5878, -0.809, -0.3979), (0.4017, -0.5529, -0.9193), (0.5379, -0.7404, -0.699), (0.2157, -0.2968, 1.0), (0.5878, -0.809, 0.3979), (0.4017, -0.5529, 0.9193), (0.5379, -0.7404, 0.699), (-1.49e-08, -0.3669, -1.0), (-8.742e-08, -1.0, -0.3979), (-5.215e-08, -0.6835, -0.9193), (-8.009e-08, -0.9152, -0.699), (1.49e-08, -0.3669, 1.0), (-8.742e-08, -1.0, 0.3979), (-3.725e-08, -0.6835, 0.9193), (-7.264e-08, -0.9152, 0.699), (-0.2157, -0.2968, -1.0), (-0.5878, -0.809, -0.3979), (-0.4017, -0.5529, -0.9193), (-0.5379, -0.7404, -0.699), (-0.2157, -0.2968, 1.0), (-0.5878, -0.809, 0.3979), (-0.4017, -0.5529, 0.9193), (-0.5379, -0.7404, 0.699), (-0.349, -0.1134, -1.0), (-0.9511, -0.309, -0.3979), (-0.65, -0.2112, -0.9193), (-0.8704, -0.2828, -0.699), (-0.349, -0.1134, 1.0), (-0.9511, -0.309, 0.3979), (-0.65, -0.2112, 0.9193), (-0.8704, -0.2828, 0.699), (-0.349, 0.1134, -1.0), (-0.9511, 0.309, -0.3979), (-0.65, 0.2112, -0.9193), (-0.8704, 0.2828, -0.699), (-0.349, 0.1134, 1.0), (-0.9511, 0.309, 0.3979), (-0.65, 0.2112, 0.9193), (-0.8704, 0.2828, 0.699), (-0.2157, 0.2968, -1.0), (-0.5878, 0.809, -0.3979), (-0.4017, 0.5529, -0.9193), (-0.5379, 0.7404, -0.699), (-0.2157, 0.2968, 1.0), (-0.5878, 0.809, 0.3979), (-0.4017, 0.5529, 0.9193), (-0.5379, 0.7404, 0.699)], [], [(73, 77, 5, 1), (17, 21, 29, 25), (25, 29, 37, 33), (33, 37, 45, 41), (41, 45, 53, 49), (49, 53, 61, 57), (57, 61, 69, 65), (65, 69, 77, 73), (9, 13, 21, 17), (12, 4, 76, 68, 60, 52, 44, 36, 28, 20), (1, 5, 13, 9), (1, 9, 11, 3), (3, 11, 10, 2), (2, 10, 8, 0), (13, 5, 7, 15), (15, 7, 6, 14), (14, 6, 4, 12), (9, 17, 19, 11), (11, 19, 18, 10), (10, 18, 16, 8), (21, 13, 15, 23), (23, 15, 14, 22), (22, 14, 12, 20), (17, 25, 27, 19), (19, 27, 26, 18), (18, 26, 24, 16), (29, 21, 23, 31), (31, 23, 22, 30), (30, 22, 20, 28), (25, 33, 35, 27), (27, 35, 34, 26), (26, 34, 32, 24), (37, 29, 31, 39), (39, 31, 30, 38), (38, 30, 28, 36), (33, 41, 43, 35), (35, 43, 42, 34), (34, 42, 40, 32), (45, 37, 39, 47), (47, 39, 38, 46), (46, 38, 36, 44), (41, 49, 51, 43), (43, 51, 50, 42), (42, 50, 48, 40), (53, 45, 47, 55), (55, 47, 46, 54), (54, 46, 44, 52), (49, 57, 59, 51), (51, 59, 58, 50), (50, 58, 56, 48), (61, 53, 55, 63), (63, 55, 54, 62), (62, 54, 52, 60), (57, 65, 67, 59), (59, 67, 66, 58), (58, 66, 64, 56), (69, 61, 63, 71), (71, 63, 62, 70), (70, 62, 60, 68), (65, 73, 75, 67), (67, 75, 74, 66), (66, 74, 72, 64), (77, 69, 71, 79), (79, 71, 70, 78), (78, 70, 68, 76), (73, 1, 3, 75), (75, 3, 2, 74), (74, 2, 0, 72), (5, 77, 79, 7), (7, 79, 78, 6), (6, 78, 76, 4), (0, 8, 16, 24, 32, 40, 48, 56, 64, 72)])
me_cylinder_003.polygons.foreach_set('use_smooth', [True] * 72)
_uv = me_cylinder_003.uv_layers.new(name='UVMap')
_uv.uv.foreach_set('vector', [0.1, 0.6505, 0.1, 0.8495, -7.451e-08, 0.8495, -7.451e-08, 0.6505, 0.8, 0.6505, 0.8, 0.8495, 0.7, 0.8495, 0.7, 0.6505, 0.7, 0.6505, 0.7, 0.8495, 0.6, 0.8495, 0.6, 0.6505, 0.6, 0.6505, 0.6, 0.8495, 0.5, 0.8495, 0.5, 0.6505, 0.5, 0.6505, 0.5, 0.8495, 0.4, 0.8495, 0.4, 0.6505, 0.4, 0.6505, 0.4, 0.8495, 0.3, 0.8495, 0.3, 0.6505, 0.3, 0.6505, 0.3, 0.8495, 0.2, 0.8495, 0.2, 0.6505, 0.2, 0.6505, 0.2, 0.8495, 0.1, 0.8495, 0.1, 0.6505, 0.9, 0.6505, 0.9, 0.8495, 0.8, 0.8495, 0.8, 0.6505, 0.3018, 0.3212, 0.25, 0.3381, 0.1982, 0.3212, 0.1662, 0.2772, 0.1662, 0.2228, 0.1982, 0.1788, 0.25, 0.1619, 0.3018, 0.1788, 0.3338, 0.2228, 0.3338, 0.2772, 1.0, 0.6505, 1.0, 0.8495, 0.9, 0.8495, 0.9, 0.6505, 1.0, 0.6505, 0.9, 0.6505, 0.9042, 0.5, 0.9958, 0.5, 0.756, 0.4881, 0.8851, 0.4461, 0.8464, 0.3827, 0.75, 0.414, 0.75, 0.414, 0.8464, 0.3827, 0.8018, 0.3212, 0.75, 0.3381, 0.9, 0.8495, 1.0, 0.8495, 0.9958, 1.0, 0.9042, 1.0, 0.3851, 0.4461, 0.256, 0.4881, 0.25, 0.414, 0.3464, 0.3827, 0.3464, 0.3827, 0.25, 0.414, 0.25, 0.3381, 0.3018, 0.3212, 0.9, 0.6505, 0.8, 0.6505, 0.8042, 0.5, 0.8958, 0.5, 0.8948, 0.4391, 0.9746, 0.3293, 0.906, 0.3007, 0.8464, 0.3827, 0.8464, 0.3827, 0.906, 0.3007, 0.8338, 0.2772, 0.8018, 0.3212, 0.8, 0.8495, 0.9, 0.8495, 0.8958, 1.0, 0.8042, 1.0, 0.4746, 0.3293, 0.3948, 0.4391, 0.3464, 0.3827, 0.406, 0.3007, 0.406, 0.3007, 0.3464, 0.3827, 0.3018, 0.3212, 0.3338, 0.2772, 0.8, 0.6505, 0.7, 0.6505, 0.7042, 0.5, 0.7958, 0.5, 0.9783, 0.3179, 0.9783, 0.1821, 0.906, 0.1993, 0.906, 0.3007, 0.906, 0.3007, 0.906, 0.1993, 0.8338, 0.2228, 0.8338, 0.2772, 0.7, 0.8495, 0.8, 0.8495, 0.7958, 1.0, 0.7042, 1.0, 0.4783, 0.1821, 0.4783, 0.3179, 0.406, 0.3007, 0.406, 0.1993, 0.406, 0.1993, 0.406, 0.3007, 0.3338, 0.2772, 0.3338, 0.2228, 0.7, 0.6505, 0.6, 0.6505, 0.6042, 0.5, 0.6958, 0.5, 0.9746, 0.1707, 0.8948, 0.06092, 0.8464, 0.1173, 0.906, 0.1993, 0.906, 0.1993, 0.8464, 0.1173, 0.8018, 0.1788, 0.8338, 0.2228, 0.6, 0.8495, 0.7, 0.8495, 0.6958, 1.0, 0.6042, 1.0, 0.3948, 0.06092, 0.4746, 0.1707, 0.406, 0.1993, 0.3464, 0.1173, 0.3464, 0.1173, 0.406, 0.1993, 0.3338, 0.2228, 0.3018, 0.1788, 0.6, 0.6505, 0.5, 0.6505, 0.5042, 0.5, 0.5958, 0.5, 0.8851, 0.05389, 0.756, 0.01194, 0.75, 0.08597, 0.8464, 0.1173, 0.8464, 0.1173, 0.75, 0.08597, 0.75, 0.1619, 0.8018, 0.1788, 0.5, 0.8495, 0.6, 0.8495, 0.5958, 1.0, 0.5042, 1.0, 0.256, 0.01194, 0.3851, 0.05389, 0.3464, 0.1173, 0.25, 0.08597, 0.25, 0.08597, 0.3464, 0.1173, 0.3018, 0.1788, 0.25, 0.1619, 0.5, 0.6505, 0.4, 0.6505, 0.4042, 0.5, 0.4958, 0.5, 0.744, 0.01194, 0.6149, 0.05389, 0.6536, 0.1173, 0.75, 0.08597, 0.75, 0.08597, 0.6536, 0.1173, 0.6982, 0.1788, 0.75, 0.1619, 0.4, 0.8495, 0.5, 0.8495, 0.4958, 1.0, 0.4042, 1.0, 0.1149, 0.05389, 0.244, 0.01194, 0.25, 0.08597, 0.1536, 0.1173, 0.1536, 0.1173, 0.25, 0.08597, 0.25, 0.1619, 0.1982, 0.1788, 0.4, 0.6505, 0.3, 0.6505, 0.3042, 0.5, 0.3958, 0.5, 0.6052, 0.06092, 0.5254, 0.1707, 0.594, 0.1993, 0.6536, 0.1173, 0.6536, 0.1173, 0.594, 0.1993, 0.6662, 0.2228, 0.6982, 0.1788, 0.3, 0.8495, 0.4, 0.8495, 0.3958, 1.0, 0.3042, 1.0, 0.02544, 0.1707, 0.1052, 0.06092, 0.1536, 0.1173, 0.094, 0.1993, 0.094, 0.1993, 0.1536, 0.1173, 0.1982, 0.1788, 0.1662, 0.2228, 0.3, 0.6505, 0.2, 0.6505, 0.2042, 0.5, 0.2958, 0.5, 0.5217, 0.1821, 0.5217, 0.3179, 0.594, 0.3007, 0.594, 0.1993, 0.594, 0.1993, 0.594, 0.3007, 0.6662, 0.2772, 0.6662, 0.2228, 0.2, 0.8495, 0.3, 0.8495, 0.2958, 1.0, 0.2042, 1.0, 0.02175, 0.3179, 0.02175, 0.1821, 0.094, 0.1993, 0.094, 0.3007, 0.094, 0.3007, 0.094, 0.1993, 0.1662, 0.2228, 0.1662, 0.2772, 0.2, 0.6505, 0.1, 0.6505, 0.1042, 0.5, 0.1958, 0.5, 0.5254, 0.3293, 0.6052, 0.4391, 0.6536, 0.3827, 0.594, 0.3007, 0.594, 0.3007, 0.6536, 0.3827, 0.6982, 0.3212, 0.6662, 0.2772, 0.1, 0.8495, 0.2, 0.8495, 0.1958, 1.0, 0.1042, 1.0, 0.1052, 0.4391, 0.02544, 0.3293, 0.094, 0.3007, 0.1536, 0.3827, 0.1536, 0.3827, 0.094, 0.3007, 0.1662, 0.2772, 0.1982, 0.3212, 0.1, 0.6505, -7.451e-08, 0.6505, 0.004241, 0.5, 0.09576, 0.5, 0.6149, 0.4461, 0.744, 0.4881, 0.75, 0.414, 0.6536, 0.3827, 0.6536, 0.3827, 0.75, 0.414, 0.75, 0.3381, 0.6982, 0.3212, -7.451e-08, 0.8495, 0.1, 0.8495, 0.09576, 1.0, 0.004241, 1.0, 0.244, 0.4881, 0.1149, 0.4461, 0.1536, 0.3827, 0.25, 0.414, 0.25, 0.414, 0.1536, 0.3827, 0.1982, 0.3212, 0.25, 0.3381, 0.75, 0.3381, 0.8018, 0.3212, 0.8338, 0.2772, 0.8338, 0.2228, 0.8018, 0.1788, 0.75, 0.1619, 0.6982, 0.1788, 0.6662, 0.2228, 0.6662, 0.2772, 0.6982, 0.3212])
me_cylinder_003.update()
me_cylinder_004 = bpy.data.meshes.new('Cylinder.004')
me_cylinder_004.from_pydata([(4.47e-08, 0.3669, -1.0), (0.0, 1.0, -0.3979), (2.235e-08, 0.6835, -0.9193), (7.451e-09, 0.9152, -0.699), (5.96e-08, 0.3669, 1.0), (0.0, 1.0, 0.3979), (2.98e-08, 0.6835, 0.9193), (7.451e-09, 0.9152, 0.699), (0.2157, 0.2968, -1.0), (0.5878, 0.809, -0.3979), (0.4017, 0.5529, -0.9193), (0.5379, 0.7404, -0.699), (0.2157, 0.2968, 1.0), (0.5878, 0.809, 0.3979), (0.4017, 0.5529, 0.9193), (0.5379, 0.7404, 0.699), (0.349, 0.1134, -1.0), (0.9511, 0.309, -0.3979), (0.65, 0.2112, -0.9193), (0.8704, 0.2828, -0.699), (0.349, 0.1134, 1.0), (0.9511, 0.309, 0.3979), (0.65, 0.2112, 0.9193), (0.8704, 0.2828, 0.699), (0.349, -0.1134, -1.0), (0.9511, -0.309, -0.3979), (0.65, -0.2112, -0.9193), (0.8704, -0.2828, -0.699), (0.349, -0.1134, 1.0), (0.9511, -0.309, 0.3979), (0.65, -0.2112, 0.9193), (0.8704, -0.2828, 0.699), (0.2157, -0.2968, -1.0), (0.5878, -0.809, -0.3979), (0.4017, -0.5529, -0.9193), (0.5379, -0.7404, -0.699), (0.2157, -0.2968, 1.0), (0.5878, -0.809, 0.3979), (0.4017, -0.5529, 0.9193), (0.5379, -0.7404, 0.699), (-1.49e-08, -0.3669, -1.0), (-8.742e-08, -1.0, -0.3979), (-5.215e-08, -0.6835, -0.9193), (-8.009e-08, -0.9152, -0.699), (1.49e-08, -0.3669, 1.0), (-8.742e-08, -1.0, 0.3979), (-3.725e-08, -0.6835, 0.9193), (-7.264e-08, -0.9152, 0.699), (-0.2157, -0.2968, -1.0), (-0.5878, -0.809, -0.3979), (-0.4017, -0.5529, -0.9193), (-0.5379, -0.7404, -0.699), (-0.2157, -0.2968, 1.0), (-0.5878, -0.809, 0.3979), (-0.4017, -0.5529, 0.9193), (-0.5379, -0.7404, 0.699), (-0.349, -0.1134, -1.0), (-0.9511, -0.309, -0.3979), (-0.65, -0.2112, -0.9193), (-0.8704, -0.2828, -0.699), (-0.349, -0.1134, 1.0), (-0.9511, -0.309, 0.3979), (-0.65, -0.2112, 0.9193), (-0.8704, -0.2828, 0.699), (-0.349, 0.1134, -1.0), (-0.9511, 0.309, -0.3979), (-0.65, 0.2112, -0.9193), (-0.8704, 0.2828, -0.699), (-0.349, 0.1134, 1.0), (-0.9511, 0.309, 0.3979), (-0.65, 0.2112, 0.9193), (-0.8704, 0.2828, 0.699), (-0.2157, 0.2968, -1.0), (-0.5878, 0.809, -0.3979), (-0.4017, 0.5529, -0.9193), (-0.5379, 0.7404, -0.699), (-0.2157, 0.2968, 1.0), (-0.5878, 0.809, 0.3979), (-0.4017, 0.5529, 0.9193), (-0.5379, 0.7404, 0.699)], [], [(73, 77, 5, 1), (17, 21, 29, 25), (25, 29, 37, 33), (33, 37, 45, 41), (41, 45, 53, 49), (49, 53, 61, 57), (57, 61, 69, 65), (65, 69, 77, 73), (9, 13, 21, 17), (12, 4, 76, 68, 60, 52, 44, 36, 28, 20), (1, 5, 13, 9), (1, 9, 11, 3), (3, 11, 10, 2), (2, 10, 8, 0), (13, 5, 7, 15), (15, 7, 6, 14), (14, 6, 4, 12), (9, 17, 19, 11), (11, 19, 18, 10), (10, 18, 16, 8), (21, 13, 15, 23), (23, 15, 14, 22), (22, 14, 12, 20), (17, 25, 27, 19), (19, 27, 26, 18), (18, 26, 24, 16), (29, 21, 23, 31), (31, 23, 22, 30), (30, 22, 20, 28), (25, 33, 35, 27), (27, 35, 34, 26), (26, 34, 32, 24), (37, 29, 31, 39), (39, 31, 30, 38), (38, 30, 28, 36), (33, 41, 43, 35), (35, 43, 42, 34), (34, 42, 40, 32), (45, 37, 39, 47), (47, 39, 38, 46), (46, 38, 36, 44), (41, 49, 51, 43), (43, 51, 50, 42), (42, 50, 48, 40), (53, 45, 47, 55), (55, 47, 46, 54), (54, 46, 44, 52), (49, 57, 59, 51), (51, 59, 58, 50), (50, 58, 56, 48), (61, 53, 55, 63), (63, 55, 54, 62), (62, 54, 52, 60), (57, 65, 67, 59), (59, 67, 66, 58), (58, 66, 64, 56), (69, 61, 63, 71), (71, 63, 62, 70), (70, 62, 60, 68), (65, 73, 75, 67), (67, 75, 74, 66), (66, 74, 72, 64), (77, 69, 71, 79), (79, 71, 70, 78), (78, 70, 68, 76), (73, 1, 3, 75), (75, 3, 2, 74), (74, 2, 0, 72), (5, 77, 79, 7), (7, 79, 78, 6), (6, 78, 76, 4), (0, 8, 16, 24, 32, 40, 48, 56, 64, 72)])
me_cylinder_004.polygons.foreach_set('use_smooth', [True] * 72)
_uv = me_cylinder_004.uv_layers.new(name='UVMap')
_uv.uv.foreach_set('vector', [0.1, 0.6505, 0.1, 0.8495, -7.451e-08, 0.8495, -7.451e-08, 0.6505, 0.8, 0.6505, 0.8, 0.8495, 0.7, 0.8495, 0.7, 0.6505, 0.7, 0.6505, 0.7, 0.8495, 0.6, 0.8495, 0.6, 0.6505, 0.6, 0.6505, 0.6, 0.8495, 0.5, 0.8495, 0.5, 0.6505, 0.5, 0.6505, 0.5, 0.8495, 0.4, 0.8495, 0.4, 0.6505, 0.4, 0.6505, 0.4, 0.8495, 0.3, 0.8495, 0.3, 0.6505, 0.3, 0.6505, 0.3, 0.8495, 0.2, 0.8495, 0.2, 0.6505, 0.2, 0.6505, 0.2, 0.8495, 0.1, 0.8495, 0.1, 0.6505, 0.9, 0.6505, 0.9, 0.8495, 0.8, 0.8495, 0.8, 0.6505, 0.3018, 0.3212, 0.25, 0.3381, 0.1982, 0.3212, 0.1662, 0.2772, 0.1662, 0.2228, 0.1982, 0.1788, 0.25, 0.1619, 0.3018, 0.1788, 0.3338, 0.2228, 0.3338, 0.2772, 1.0, 0.6505, 1.0, 0.8495, 0.9, 0.8495, 0.9, 0.6505, 1.0, 0.6505, 0.9, 0.6505, 0.9042, 0.5, 0.9958, 0.5, 0.756, 0.4881, 0.8851, 0.4461, 0.8464, 0.3827, 0.75, 0.414, 0.75, 0.414, 0.8464, 0.3827, 0.8018, 0.3212, 0.75, 0.3381, 0.9, 0.8495, 1.0, 0.8495, 0.9958, 1.0, 0.9042, 1.0, 0.3851, 0.4461, 0.256, 0.4881, 0.25, 0.414, 0.3464, 0.3827, 0.3464, 0.3827, 0.25, 0.414, 0.25, 0.3381, 0.3018, 0.3212, 0.9, 0.6505, 0.8, 0.6505, 0.8042, 0.5, 0.8958, 0.5, 0.8948, 0.4391, 0.9746, 0.3293, 0.906, 0.3007, 0.8464, 0.3827, 0.8464, 0.3827, 0.906, 0.3007, 0.8338, 0.2772, 0.8018, 0.3212, 0.8, 0.8495, 0.9, 0.8495, 0.8958, 1.0, 0.8042, 1.0, 0.4746, 0.3293, 0.3948, 0.4391, 0.3464, 0.3827, 0.406, 0.3007, 0.406, 0.3007, 0.3464, 0.3827, 0.3018, 0.3212, 0.3338, 0.2772, 0.8, 0.6505, 0.7, 0.6505, 0.7042, 0.5, 0.7958, 0.5, 0.9783, 0.3179, 0.9783, 0.1821, 0.906, 0.1993, 0.906, 0.3007, 0.906, 0.3007, 0.906, 0.1993, 0.8338, 0.2228, 0.8338, 0.2772, 0.7, 0.8495, 0.8, 0.8495, 0.7958, 1.0, 0.7042, 1.0, 0.4783, 0.1821, 0.4783, 0.3179, 0.406, 0.3007, 0.406, 0.1993, 0.406, 0.1993, 0.406, 0.3007, 0.3338, 0.2772, 0.3338, 0.2228, 0.7, 0.6505, 0.6, 0.6505, 0.6042, 0.5, 0.6958, 0.5, 0.9746, 0.1707, 0.8948, 0.06092, 0.8464, 0.1173, 0.906, 0.1993, 0.906, 0.1993, 0.8464, 0.1173, 0.8018, 0.1788, 0.8338, 0.2228, 0.6, 0.8495, 0.7, 0.8495, 0.6958, 1.0, 0.6042, 1.0, 0.3948, 0.06092, 0.4746, 0.1707, 0.406, 0.1993, 0.3464, 0.1173, 0.3464, 0.1173, 0.406, 0.1993, 0.3338, 0.2228, 0.3018, 0.1788, 0.6, 0.6505, 0.5, 0.6505, 0.5042, 0.5, 0.5958, 0.5, 0.8851, 0.05389, 0.756, 0.01194, 0.75, 0.08597, 0.8464, 0.1173, 0.8464, 0.1173, 0.75, 0.08597, 0.75, 0.1619, 0.8018, 0.1788, 0.5, 0.8495, 0.6, 0.8495, 0.5958, 1.0, 0.5042, 1.0, 0.256, 0.01194, 0.3851, 0.05389, 0.3464, 0.1173, 0.25, 0.08597, 0.25, 0.08597, 0.3464, 0.1173, 0.3018, 0.1788, 0.25, 0.1619, 0.5, 0.6505, 0.4, 0.6505, 0.4042, 0.5, 0.4958, 0.5, 0.744, 0.01194, 0.6149, 0.05389, 0.6536, 0.1173, 0.75, 0.08597, 0.75, 0.08597, 0.6536, 0.1173, 0.6982, 0.1788, 0.75, 0.1619, 0.4, 0.8495, 0.5, 0.8495, 0.4958, 1.0, 0.4042, 1.0, 0.1149, 0.05389, 0.244, 0.01194, 0.25, 0.08597, 0.1536, 0.1173, 0.1536, 0.1173, 0.25, 0.08597, 0.25, 0.1619, 0.1982, 0.1788, 0.4, 0.6505, 0.3, 0.6505, 0.3042, 0.5, 0.3958, 0.5, 0.6052, 0.06092, 0.5254, 0.1707, 0.594, 0.1993, 0.6536, 0.1173, 0.6536, 0.1173, 0.594, 0.1993, 0.6662, 0.2228, 0.6982, 0.1788, 0.3, 0.8495, 0.4, 0.8495, 0.3958, 1.0, 0.3042, 1.0, 0.02544, 0.1707, 0.1052, 0.06092, 0.1536, 0.1173, 0.094, 0.1993, 0.094, 0.1993, 0.1536, 0.1173, 0.1982, 0.1788, 0.1662, 0.2228, 0.3, 0.6505, 0.2, 0.6505, 0.2042, 0.5, 0.2958, 0.5, 0.5217, 0.1821, 0.5217, 0.3179, 0.594, 0.3007, 0.594, 0.1993, 0.594, 0.1993, 0.594, 0.3007, 0.6662, 0.2772, 0.6662, 0.2228, 0.2, 0.8495, 0.3, 0.8495, 0.2958, 1.0, 0.2042, 1.0, 0.02175, 0.3179, 0.02175, 0.1821, 0.094, 0.1993, 0.094, 0.3007, 0.094, 0.3007, 0.094, 0.1993, 0.1662, 0.2228, 0.1662, 0.2772, 0.2, 0.6505, 0.1, 0.6505, 0.1042, 0.5, 0.1958, 0.5, 0.5254, 0.3293, 0.6052, 0.4391, 0.6536, 0.3827, 0.594, 0.3007, 0.594, 0.3007, 0.6536, 0.3827, 0.6982, 0.3212, 0.6662, 0.2772, 0.1, 0.8495, 0.2, 0.8495, 0.1958, 1.0, 0.1042, 1.0, 0.1052, 0.4391, 0.02544, 0.3293, 0.094, 0.3007, 0.1536, 0.3827, 0.1536, 0.3827, 0.094, 0.3007, 0.1662, 0.2772, 0.1982, 0.3212, 0.1, 0.6505, -7.451e-08, 0.6505, 0.004241, 0.5, 0.09576, 0.5, 0.6149, 0.4461, 0.744, 0.4881, 0.75, 0.414, 0.6536, 0.3827, 0.6536, 0.3827, 0.75, 0.414, 0.75, 0.3381, 0.6982, 0.3212, -7.451e-08, 0.8495, 0.1, 0.8495, 0.09576, 1.0, 0.004241, 1.0, 0.244, 0.4881, 0.1149, 0.4461, 0.1536, 0.3827, 0.25, 0.414, 0.25, 0.414, 0.1536, 0.3827, 0.1982, 0.3212, 0.25, 0.3381, 0.75, 0.3381, 0.8018, 0.3212, 0.8338, 0.2772, 0.8338, 0.2228, 0.8018, 0.1788, 0.75, 0.1619, 0.6982, 0.1788, 0.6662, 0.2228, 0.6662, 0.2772, 0.6982, 0.3212])
me_cylinder_004.update()

# ---- objects
ob_cylinder = bpy.data.objects.new('Cylinder', me_cylinder)
ob_sphere = bpy.data.objects.new('Sphere', me_sphere)
ob_cylinder_001 = bpy.data.objects.new('Cylinder.001', me_cylinder_001)
ob_cylinder_002 = bpy.data.objects.new('Cylinder.002', me_cylinder_002)
ob_cylinder_003 = bpy.data.objects.new('Cylinder.003', me_cylinder_003)
ob_cylinder_004 = bpy.data.objects.new('Cylinder.004', me_cylinder_004)

# ---- transforms, parenting, visibility, modifiers, constraints
ob_cylinder.location = (0.0, 0.0, 0.0)
ob_cylinder.scale = (1.0, 0.7303, 1.0)
ob_sphere.location = (0.0, 0.0, 2.119)
ob_sphere.scale = (1.188, 1.188, 1.188)
ob_cylinder_001.location = (1.439, -6.091e-09, -0.1473)
ob_cylinder_001.rotation_euler = (0.0, -0.4456, 0.0)
ob_cylinder_001.scale = (0.3725, 0.3478, 1.071)
ob_cylinder_002.location = (-1.371, -6.091e-09, -0.1473)
ob_cylinder_002.rotation_euler = (0.0, -0.4456, 3.142)
ob_cylinder_002.scale = (0.3725, 0.3478, 1.071)
ob_cylinder_003.location = (-0.6038, 1.797e-07, -1.72)
ob_cylinder_003.rotation_euler = (0.0, 0.1348, 0.0)
ob_cylinder_003.scale = (0.4031, 0.3763, 1.049)
ob_cylinder_004.location = (0.6656, 1.797e-07, -1.72)
ob_cylinder_004.rotation_euler = (0.0, 0.1348, 3.142)
ob_cylinder_004.scale = (0.4031, 0.3763, 1.049)

# ---- collection membership
col_collection.objects.link(ob_cylinder)
col_collection.objects.link(ob_sphere)
col_collection.objects.link(ob_cylinder_001)
col_collection.objects.link(ob_cylinder_002)
col_collection.objects.link(ob_cylinder_003)
col_collection.objects.link(ob_cylinder_004)

# ---- scene / render settings (as saved in the file)
scene.frame_start = 1; scene.frame_end = 250; scene.frame_set(1)
scene.render.engine = 'BLENDER_EEVEE_NEXT'
scene.cycles.sampling_pattern = 'TABULATED_SOBOL'
scene.cycles.use_light_tree = False
scene.view_settings.view_transform = 'Filmic'
bpy.context.view_layer.update()

# ---- added for rendering (the .blend has no active camera and no usable light): camera, sun
cam_auto = bpy.data.cameras.new('AutoCamera')
cam_auto.lens = 50.0
cam_auto.sensor_width = 36.0
cam_auto.clip_end = 1000.0
ob_auto_camera = bpy.data.objects.new('AutoCamera', cam_auto)
scene.collection.objects.link(ob_auto_camera)
ob_auto_camera.location = (7.33195, -8.75754, 6.08651)
ob_auto_camera.rotation_euler = (1.09748, -7.21219e-08, 0.694738)
scene.camera = ob_auto_camera
light_auto_sun = bpy.data.lights.new('AutoSun', 'SUN')
light_auto_sun.energy = 3.0
light_auto_sun.angle = 0.0523599
ob_auto_sun = bpy.data.objects.new('AutoSun', light_auto_sun)
scene.collection.objects.link(ob_auto_sun)
ob_auto_sun.rotation_euler = (0.872665, 0.174533, 0.523599)
bpy.context.view_layer.update()
